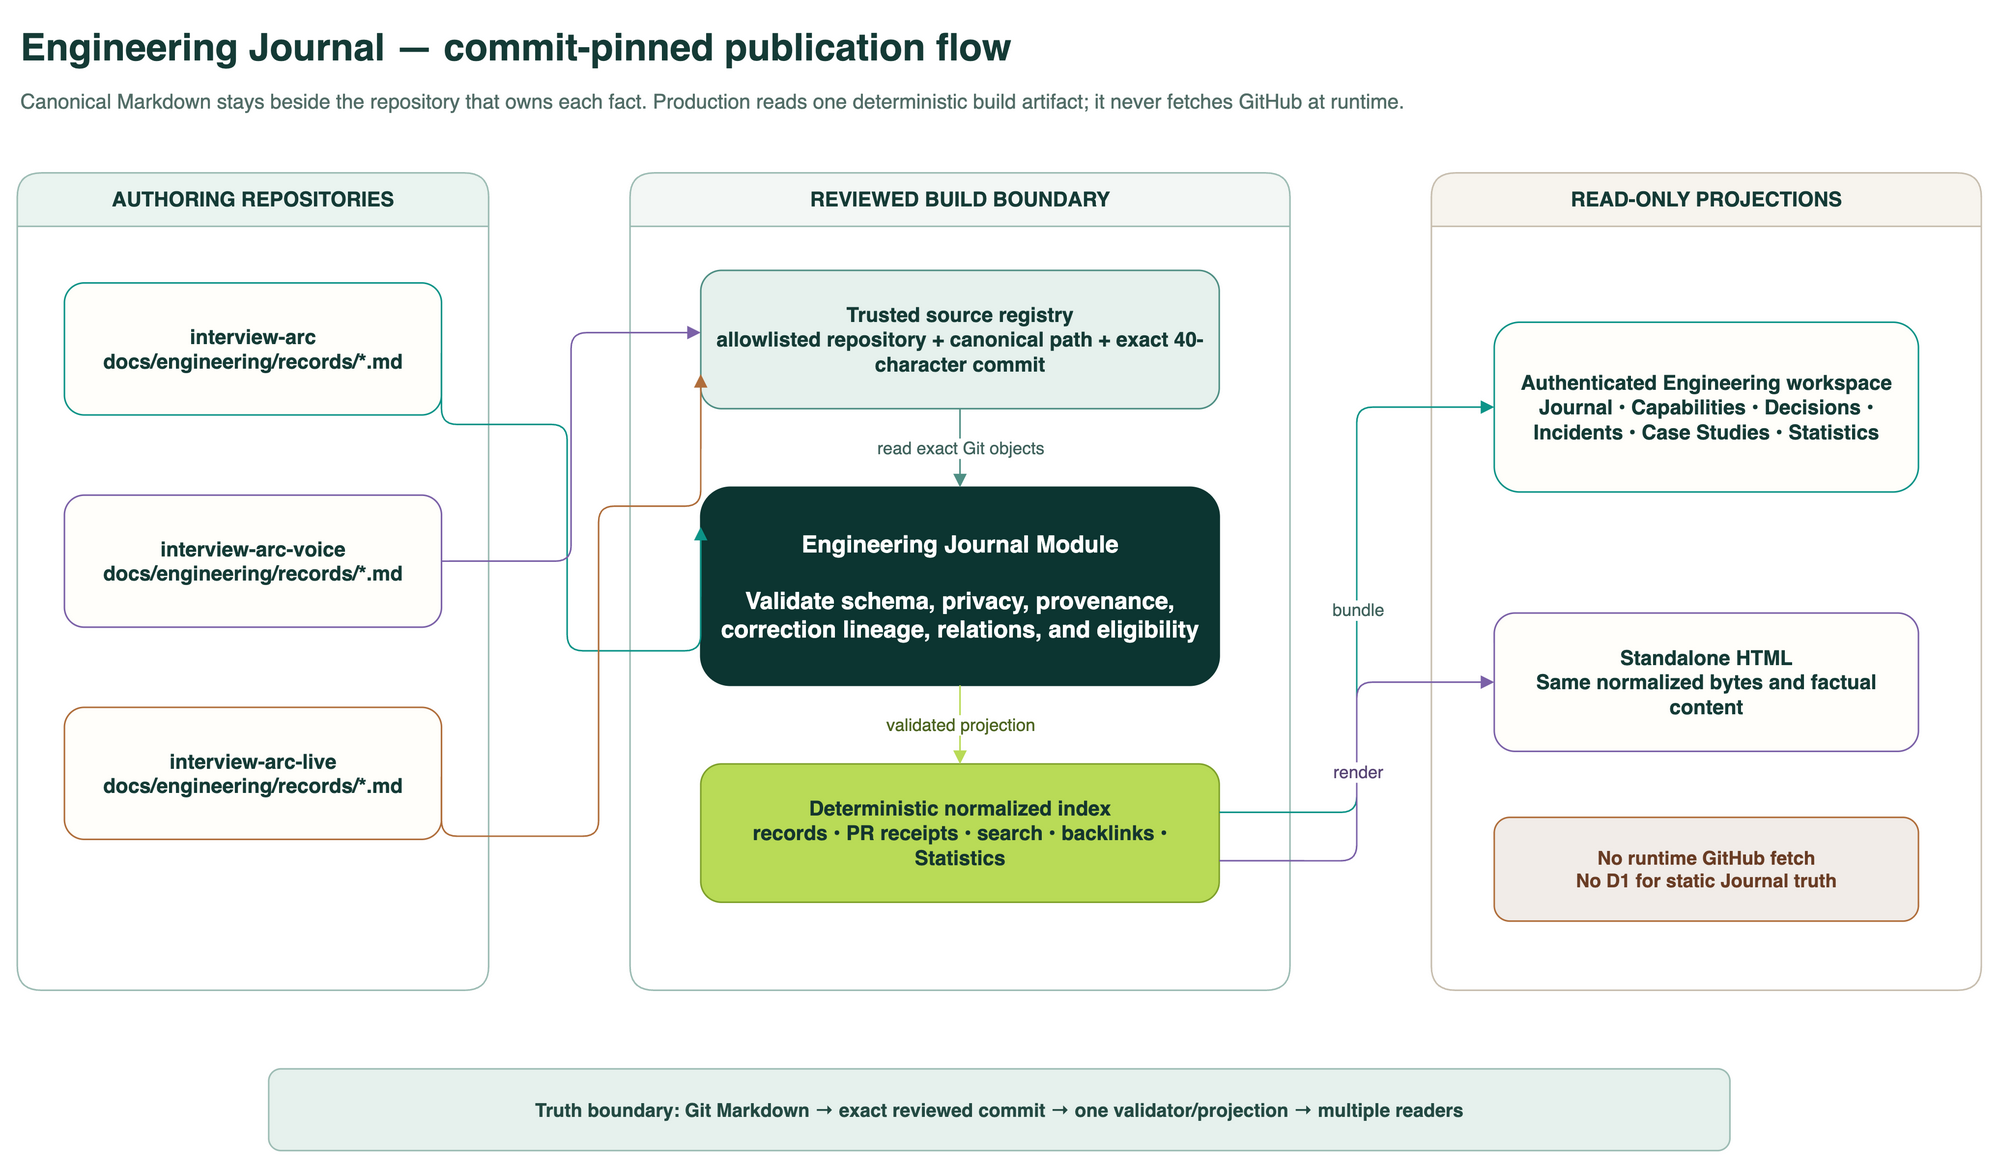

The diagram above was exported from draw.io. Its source (the exported page's mxGraphModel, read from the mxfile embedded in the PNG):
<mxGraphModel dx="1200" dy="760" grid="1" gridSize="10" guides="1" tooltips="1" connect="1" arrows="1" fold="1" page="1" pageScale="1" pageWidth="1400" pageHeight="900" math="0" shadow="0">
  <root>
    <mxCell id="0" />
    <mxCell id="1" parent="0" />
    <mxCell id="title" value="Engineering Journal — commit-pinned publication flow" style="text;html=1;strokeColor=none;fillColor=none;align=left;verticalAlign=middle;fontFamily=Helvetica;fontSize=24;fontStyle=1;fontColor=#153b36;" vertex="1" parent="1">
      <mxGeometry x="40" y="20" width="900" height="40" as="geometry" />
    </mxCell>
    <mxCell id="subtitle" value="Canonical Markdown stays beside the repository that owns each fact. Production reads one deterministic build artifact; it never fetches GitHub at runtime." style="text;html=1;strokeColor=none;fillColor=none;align=left;verticalAlign=top;fontFamily=Helvetica;fontSize=13;fontColor=#526d67;whiteSpace=wrap;" vertex="1" parent="1">
      <mxGeometry x="40" y="60" width="1120" height="42" as="geometry" />
    </mxCell>
    <mxCell id="authors" value="AUTHORING REPOSITORIES" style="swimlane;startSize=34;horizontal=1;rounded=1;whiteSpace=wrap;html=1;fillColor=#eaf4f0;strokeColor=#9ebdb5;fontColor=#153b36;fontStyle=1;fontFamily=Helvetica;fontSize=13;container=1;pointerEvents=0;" vertex="1" parent="1">
      <mxGeometry x="40" y="120" width="300" height="520" as="geometry" />
    </mxCell>
    <mxCell id="arc" value="interview-arc&#10;docs/engineering/records/*.md" style="rounded=1;whiteSpace=wrap;html=1;fillColor=#fffefa;strokeColor=#0d9488;fontColor=#153b36;fontFamily=Helvetica;fontSize=13;fontStyle=1;spacing=10;" vertex="1" parent="authors">
      <mxGeometry x="30" y="70" width="240" height="84" as="geometry" />
    </mxCell>
    <mxCell id="voice" value="interview-arc-voice&#10;docs/engineering/records/*.md" style="rounded=1;whiteSpace=wrap;html=1;fillColor=#fffefa;strokeColor=#7b61a8;fontColor=#153b36;fontFamily=Helvetica;fontSize=13;fontStyle=1;spacing=10;" vertex="1" parent="authors">
      <mxGeometry x="30" y="205" width="240" height="84" as="geometry" />
    </mxCell>
    <mxCell id="live" value="interview-arc-live&#10;docs/engineering/records/*.md" style="rounded=1;whiteSpace=wrap;html=1;fillColor=#fffefa;strokeColor=#b06e3b;fontColor=#153b36;fontFamily=Helvetica;fontSize=13;fontStyle=1;spacing=10;" vertex="1" parent="authors">
      <mxGeometry x="30" y="340" width="240" height="84" as="geometry" />
    </mxCell>
    <mxCell id="trust" value="REVIEWED BUILD BOUNDARY" style="swimlane;startSize=34;horizontal=1;rounded=1;whiteSpace=wrap;html=1;fillColor=#f3f7f5;strokeColor=#9ebdb5;fontColor=#153b36;fontStyle=1;fontFamily=Helvetica;fontSize=13;container=1;pointerEvents=0;" vertex="1" parent="1">
      <mxGeometry x="430" y="120" width="420" height="520" as="geometry" />
    </mxCell>
    <mxCell id="pins" value="Trusted source registry&#10;allowlisted repository + canonical path + exact 40-character commit" style="rounded=1;whiteSpace=wrap;html=1;fillColor=#e6f1ed;strokeColor=#4f8f84;fontColor=#153b36;fontFamily=Helvetica;fontSize=13;fontStyle=1;spacing=10;" vertex="1" parent="trust">
      <mxGeometry x="45" y="62" width="330" height="88" as="geometry" />
    </mxCell>
    <mxCell id="module" value="Engineering Journal Module&#10;&#10;Validate schema, privacy, provenance, correction lineage, relations, and eligibility" style="rounded=1;whiteSpace=wrap;html=1;fillColor=#0c3531;strokeColor=#0c3531;fontColor=#ffffff;fontFamily=Helvetica;fontSize=15;fontStyle=1;spacing=12;" vertex="1" parent="trust">
      <mxGeometry x="45" y="200" width="330" height="126" as="geometry" />
    </mxCell>
    <mxCell id="index" value="Deterministic normalized index&#10;records • PR receipts • search • backlinks • Statistics" style="rounded=1;whiteSpace=wrap;html=1;fillColor=#b9db57;strokeColor=#7fa12b;fontColor=#15362f;fontFamily=Helvetica;fontSize=13;fontStyle=1;spacing=10;" vertex="1" parent="trust">
      <mxGeometry x="45" y="376" width="330" height="88" as="geometry" />
    </mxCell>
    <mxCell id="readers" value="READ-ONLY PROJECTIONS" style="swimlane;startSize=34;horizontal=1;rounded=1;whiteSpace=wrap;html=1;fillColor=#f7f4ee;strokeColor=#c8bfb0;fontColor=#153b36;fontStyle=1;fontFamily=Helvetica;fontSize=13;container=1;pointerEvents=0;" vertex="1" parent="1">
      <mxGeometry x="940" y="120" width="350" height="520" as="geometry" />
    </mxCell>
    <mxCell id="website" value="Authenticated Engineering workspace&#10;Journal • Capabilities • Decisions • Incidents • Case Studies • Statistics" style="rounded=1;whiteSpace=wrap;html=1;fillColor=#fffefa;strokeColor=#0d9488;fontColor=#153b36;fontFamily=Helvetica;fontSize=13;fontStyle=1;spacing=10;" vertex="1" parent="readers">
      <mxGeometry x="40" y="95" width="270" height="108" as="geometry" />
    </mxCell>
    <mxCell id="standalone" value="Standalone HTML&#10;Same normalized bytes and factual content" style="rounded=1;whiteSpace=wrap;html=1;fillColor=#fffefa;strokeColor=#7b61a8;fontColor=#153b36;fontFamily=Helvetica;fontSize=13;fontStyle=1;spacing=10;" vertex="1" parent="readers">
      <mxGeometry x="40" y="280" width="270" height="88" as="geometry" />
    </mxCell>
    <mxCell id="runtime" value="No runtime GitHub fetch&#10;No D1 for static Journal truth" style="rounded=1;whiteSpace=wrap;html=1;fillColor=#f1ece8;strokeColor=#b06e3b;fontColor=#6a3d25;fontFamily=Helvetica;fontSize=12;fontStyle=1;spacing=10;" vertex="1" parent="readers">
      <mxGeometry x="40" y="410" width="270" height="66" as="geometry" />
    </mxCell>
    <mxCell id="e1" value="" style="edgeStyle=orthogonalEdgeStyle;rounded=1;orthogonalLoop=1;jettySize=auto;html=1;strokeColor=#0d9488;fontColor=#3f625c;fontFamily=Helvetica;fontSize=11;endArrow=block;endFill=1;exitX=1;exitY=0.5;entryX=0;entryY=0.2;" edge="1" parent="1" source="arc" target="module">
      <mxGeometry relative="1" as="geometry">
        <Array as="points">
          <mxPoint x="390" y="280" />
          <mxPoint x="390" y="424" />
        </Array>
      </mxGeometry>
    </mxCell>
    <mxCell id="e2" value="" style="edgeStyle=orthogonalEdgeStyle;rounded=1;orthogonalLoop=1;jettySize=auto;html=1;strokeColor=#7b61a8;fontColor=#5a4776;fontFamily=Helvetica;fontSize=11;endArrow=block;endFill=1;exitX=1;exitY=0.5;entryX=0;entryY=0.45;" edge="1" parent="1" source="voice" target="pins">
      <mxGeometry relative="1" as="geometry" />
    </mxCell>
    <mxCell id="e3" value="" style="edgeStyle=orthogonalEdgeStyle;rounded=1;orthogonalLoop=1;jettySize=auto;html=1;strokeColor=#b06e3b;fontColor=#6a3d25;fontFamily=Helvetica;fontSize=11;endArrow=block;endFill=1;exitX=1;exitY=0.5;entryX=0;entryY=0.75;" edge="1" parent="1" source="live" target="pins">
      <mxGeometry relative="1" as="geometry">
        <Array as="points">
          <mxPoint x="410" y="542" />
          <mxPoint x="410" y="332" />
        </Array>
      </mxGeometry>
    </mxCell>
    <mxCell id="e4" value="read exact Git objects" style="edgeStyle=orthogonalEdgeStyle;rounded=1;orthogonalLoop=1;jettySize=auto;html=1;strokeColor=#4f8f84;fontColor=#3f625c;fontFamily=Helvetica;fontSize=11;endArrow=block;endFill=1;exitX=0.5;exitY=1;entryX=0.5;entryY=0;" edge="1" parent="1" source="pins" target="module">
      <mxGeometry relative="1" as="geometry" />
    </mxCell>
    <mxCell id="e5" value="validated projection" style="edgeStyle=orthogonalEdgeStyle;rounded=1;orthogonalLoop=1;jettySize=auto;html=1;strokeColor=#b9db57;fontColor=#4d6521;fontFamily=Helvetica;fontSize=11;endArrow=block;endFill=1;exitX=0.5;exitY=1;entryX=0.5;entryY=0;" edge="1" parent="1" source="module" target="index">
      <mxGeometry relative="1" as="geometry" />
    </mxCell>
    <mxCell id="e6" value="bundle" style="edgeStyle=orthogonalEdgeStyle;rounded=1;orthogonalLoop=1;jettySize=auto;html=1;strokeColor=#0d9488;fontColor=#3f625c;fontFamily=Helvetica;fontSize=11;endArrow=block;endFill=1;exitX=1;exitY=0.35;entryX=0;entryY=0.5;" edge="1" parent="1" source="index" target="website">
      <mxGeometry relative="1" as="geometry" />
    </mxCell>
    <mxCell id="e7" value="render" style="edgeStyle=orthogonalEdgeStyle;rounded=1;orthogonalLoop=1;jettySize=auto;html=1;strokeColor=#7b61a8;fontColor=#5a4776;fontFamily=Helvetica;fontSize=11;endArrow=block;endFill=1;exitX=1;exitY=0.7;entryX=0;entryY=0.5;" edge="1" parent="1" source="index" target="standalone">
      <mxGeometry relative="1" as="geometry" />
    </mxCell>
    <mxCell id="legend" value="Truth boundary: Git Markdown → exact reviewed commit → one validator/projection → multiple readers" style="rounded=1;whiteSpace=wrap;html=1;fillColor=#e6f1ed;strokeColor=#9ebdb5;fontColor=#244a43;fontFamily=Helvetica;fontSize=12;fontStyle=1;align=center;" vertex="1" parent="1">
      <mxGeometry x="200" y="690" width="930" height="52" as="geometry" />
    </mxCell>
  </root>
</mxGraphModel>